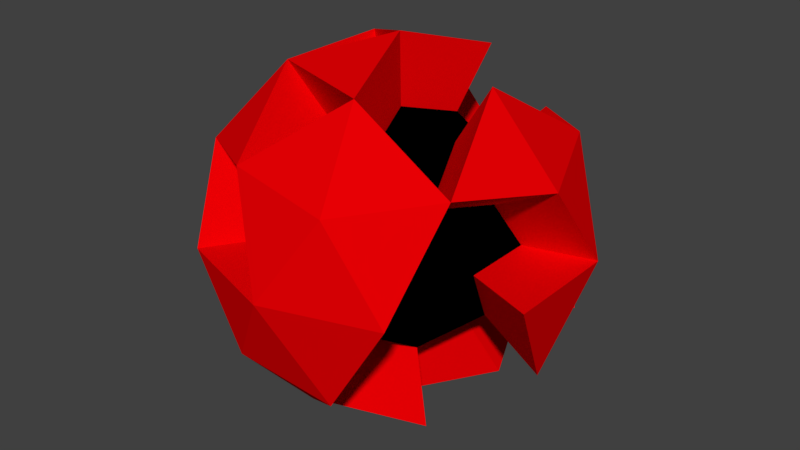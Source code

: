 # Source: Red_orb.blend  (saved by Blender 2.79.0; exported with 4.5.12 LTS)
import bpy
from mathutils import Matrix  # noqa: F401  (used for matrix-valued properties, if any)

bpy.ops.wm.read_factory_settings(use_empty=True)
scene = bpy.context.scene
scene.name = 'Scene'

# ---- collections
col_collection_1 = bpy.data.collections.new('Collection 1'); scene.collection.children.link(col_collection_1)

# ---- materials (node trees are filled in below, after node groups)
mat_material_028 = bpy.data.materials.new('Material.028')
mat_material_028.alpha_threshold = 0.0
mat_material_028.use_transparent_shadow = False
mat_material_028.diffuse_color = (0.8, 0.0, 0.001381, 1.0)
mat_material_028.roughness = 0.5
mat_material_029 = bpy.data.materials.new('Material.029')
mat_material_029.alpha_threshold = 0.0
mat_material_029.use_transparent_shadow = False
mat_material_029.diffuse_color = (0.0, 0.0, 0.0, 1.0)
mat_material_029.roughness = 0.5

# ---- material node trees

# ---- world
world_world = bpy.data.worlds.new('World'); scene.world = world_world
world_world.color = (0.05088, 0.05088, 0.05088)
world_world.use_sun_shadow = False
world_world.sun_shadow_jitter_overblur = 0.0
world_world.cycles.sampling_method = 'MANUAL'

# ---- meshes
me_icosphere = bpy.data.meshes.new('Icosphere')
me_icosphere.from_pydata([(0.0, 0.0, -1.0), (0.7236, -0.5257, -0.4472), (0.0, 0.0, -1.0), (-0.8944, 0.0, -0.4472), (-0.2764, 0.8506, -0.4472), (0.7236, 0.5257, -0.4472), (-0.1625, -0.5, -0.8507), (-0.7236, -0.5257, 0.4472), (-0.7236, 0.5257, 0.4472), (0.2764, 0.8506, 0.4472), (0.8944, 0.0, 0.4472), (0.0, 0.0, 1.0), (-0.1625, -0.5, -0.8507), (0.4253, -0.309, -0.8507), (0.2629, -0.809, -0.5257), (0.8506, 0.0, -0.5257), (0.4253, 0.309, -0.8507), (-0.5257, 0.0, -0.8507), (-0.6882, -0.5, -0.5257), (-0.1625, 0.5, -0.8507), (-0.6882, 0.5, -0.5257), (0.2629, 0.809, -0.5257), (0.9511, -0.309, 0.0), (0.9511, 0.309, 0.0), (0.0, -1.0, 0.0), (0.5878, -0.809, 0.0), (-0.9511, -0.309, 0.0), (-0.5878, -0.809, 0.0), (-0.5878, 0.809, 0.0), (-0.9511, 0.309, 0.0), (0.5878, 0.809, 0.0), (0.0, 1.0, 0.0), (0.6882, -0.5, 0.5257), (-0.2629, -0.809, 0.5257), (-0.8506, 0.0, 0.5257), (-0.2629, 0.809, 0.5257), (0.6882, 0.5, 0.5257), (0.1625, -0.5, 0.8507), (0.5257, 0.0, 0.8507), (-0.4253, -0.309, 0.8507), (-0.4253, 0.309, 0.8507), (0.1625, 0.5, 0.8507), (-0.1625, -0.5, -0.8507), (0.0, 0.0, -1.0), (0.2629, -0.809, -0.5257), (-0.002609, -0.008029, -1.625), (-0.5257, 0.0, -0.8507), (-0.1625, 0.5, -0.8507), (-0.6882, 0.5, -0.5257), (-0.2764, 0.8506, -0.4472), (0.2629, 0.809, -0.5257), (0.7236, 0.5257, -0.4472), (0.9511, 0.309, 0.0), (0.8944, 0.0, 0.4472), (0.0, -1.0, 0.0), (0.5878, -0.809, 0.0), (-0.2643, -0.8135, -1.384), (-0.5878, -0.809, 0.0), (-0.7236, -0.5257, 0.4472), (-0.5878, 0.809, 0.0), (-0.9511, 0.309, 0.0), (-0.7236, 0.5257, 0.4472), (0.5878, 0.809, 0.0), (0.6882, -0.5, 0.5257), (-0.2629, -0.809, 0.5257), (-0.8506, 0.0, 0.5257), (0.6882, 0.5, 0.5257), (0.1625, -0.5, 0.8507), (-0.4253, -0.309, 0.8507), (0.4253, -0.309, -0.8507), (0.4253, 0.309, -0.8507), (-0.6882, -0.5, -0.5257), (-0.9511, -0.309, 0.0), (0.2764, 0.8506, 0.4472), (0.0, 1.0, 0.0), (0.0, 0.0, 1.0), (0.5257, 0.0, 0.8507), (-0.4253, 0.309, 0.8507), (0.1625, 0.5, 0.8507), (-0.2629, 0.809, 0.5257), (0.9511, -0.309, 0.0), (0.8506, 0.0, -0.5257), (0.2629, -0.809, -0.5257), (-0.5257, 0.0, -0.8507), (-0.1625, 0.5, -0.8507), (-0.6882, 0.5, -0.5257), (-0.2764, 0.8506, -0.4472), (0.2629, 0.809, -0.5257), (0.7236, 0.5257, -0.4472), (0.9511, 0.309, 0.0), (0.8944, 0.0, 0.4472), (0.0, -1.0, 0.0), (0.5878, -0.809, 0.0), (-0.5878, -0.809, 0.0), (-0.7236, -0.5257, 0.4472), (-0.5878, 0.809, 0.0), (-0.9511, 0.309, 0.0), (-0.7236, 0.5257, 0.4472), (0.5878, 0.809, 0.0), (0.6882, -0.5, 0.5257), (-0.2629, -0.809, 0.5257), (-0.8506, 0.0, 0.5257), (0.6882, 0.5, 0.5257), (0.1625, -0.5, 0.8507), (-0.4253, -0.309, 0.8507), (0.4253, -0.309, -0.8507), (0.4253, 0.309, -0.8507), (-0.6882, -0.5, -0.5257), (-0.9511, -0.309, 0.0), (0.2764, 0.8506, 0.4472), (0.0, 1.0, 0.0), (0.0, 0.0, 1.0), (0.5257, 0.0, 0.8507), (-0.4253, 0.309, 0.8507), (0.1625, 0.5, 0.8507), (-0.2629, 0.809, 0.5257), (0.9511, -0.309, 0.0), (0.8506, 0.0, -0.5257), (0.4208, -1.311, -0.8606), (-0.4478, -1.378, -0.7341), (-0.8495, -0.008029, -1.384), (-0.2643, 0.7974, -1.384), (-1.111, 0.7974, -0.8606), (-0.4478, 1.362, -0.7341), (0.4208, 1.295, -0.8606), (1.163, 0.8389, -0.7341), (1.529, 0.4898, -0.01366), (1.438, -0.008029, 0.7068), (-0.002609, -1.619, -0.01366), (0.9443, -1.311, -0.01366), (0.4426, -1.378, 0.7068), (-0.9495, -1.311, -0.01366), (-1.168, -0.8549, 0.7068), (-0.9495, 1.295, -0.01366), (-1.535, 0.4898, -0.01366), (-1.168, 0.8389, 0.7068), (0.9443, 1.295, -0.01366), (1.106, -0.8135, 0.8332), (-0.4261, -1.311, 0.8333), (-1.373, -0.008029, 0.8332), (1.106, 0.7974, 0.8332), (0.2591, -0.8135, 1.357), (-0.6878, -0.5058, 1.357), (0.6825, -0.5058, -1.384), (0.6825, 0.4898, -1.384), (-1.111, -0.8135, -0.8606), (-1.535, -0.5058, -0.01366), (0.4426, 1.362, 0.7068), (-0.002609, 1.603, -0.01366), (-0.002609, -0.008029, 1.597), (0.8443, -0.008029, 1.357), (-0.6878, 0.4898, 1.357), (0.2591, 0.7974, 1.357), (-0.4261, 1.295, 0.8333), (1.529, -0.5058, -0.01366), (1.368, -0.008029, -0.8606)], [], [(5, 21, 50, 51), (1, 13, 15), (36, 38, 76, 66), (0, 17, 19), (25, 32, 63, 55), (1, 15, 22), (20, 4, 49, 48), (3, 18, 26), (4, 20, 28), (16, 0, 43, 70), (1, 22, 25), (33, 24, 54, 64), (3, 26, 29), (0, 19, 47, 43), (5, 30, 23), (11, 41, 78, 75), (24, 27, 57, 54), (8, 34, 40), (9, 35, 41), (18, 17, 46, 71), (38, 41, 11), (38, 36, 41), (36, 9, 41), (40, 11, 75, 77), (17, 0, 43, 46), (35, 8, 40), (40, 39, 11), (0, 13, 69, 43), (11, 39, 68, 75), (29, 26, 72, 60), (39, 33, 37), (19, 20, 48, 47), (37, 38, 11), (37, 32, 38), (37, 11, 75, 67), (19, 21, 50, 47), (9, 36, 66, 73), (28, 35, 79, 59), (31, 35, 9), (21, 16, 70, 50), (28, 8, 35), (35, 31, 74, 79), (15, 23, 52, 81), (22, 15, 81, 80), (27, 33, 7), (27, 24, 33), (32, 10, 53, 63), (23, 30, 62, 52), (25, 22, 32), (22, 10, 32), (30, 31, 9), (23, 22, 80, 52), (14, 25, 55, 44), (34, 8, 61, 65), (28, 20, 29), (20, 3, 29), (30, 9, 73, 62), (26, 18, 27), (38, 32, 63, 76), (7, 33, 64, 58), (32, 37, 67, 63), (14, 1, 25), (22, 23, 10), (8, 28, 59, 61), (15, 5, 23), (16, 21, 5), (27, 18, 71, 57), (19, 4, 21), (37, 33, 64, 67), (19, 17, 20), (17, 3, 20), (17, 18, 3), (30, 5, 51, 62), (33, 39, 68, 64), (15, 16, 5), (15, 13, 16), (13, 0, 16), (26, 27, 57, 72), (12, 13, 14), (13, 1, 14), (68, 67, 103, 104), (52, 80, 116, 89), (43, 69, 105, 2), (44, 55, 92, 82), (77, 65, 101, 113), (68, 77, 113, 104), (79, 77, 113, 115), (57, 71, 107, 93), (78, 79, 115, 114), (72, 57, 93, 108), (65, 61, 97, 101), (59, 60, 96, 95), (58, 64, 100, 94), (66, 76, 112, 102), (75, 78, 114, 111), (62, 51, 88, 98), (77, 75, 111, 113), (74, 62, 98, 110), (75, 68, 104, 111), (55, 63, 99, 92), (49, 59, 95, 86), (64, 54, 91, 100), (57, 58, 94, 93), (67, 75, 111, 103), (54, 57, 93, 91), (73, 66, 102, 109), (60, 72, 108, 96), (53, 52, 89, 90), (69, 42, 6, 105), (51, 50, 87, 88), (63, 53, 90, 99), (59, 79, 115, 95), (42, 44, 82, 6), (48, 49, 86, 85), (43, 47, 84, 2), (62, 73, 109, 98), (79, 74, 110, 115), (46, 43, 2, 83), (61, 59, 95, 97), (4, 19, 47, 49), (10, 23, 52, 53), (31, 30, 62, 74), (41, 35, 79, 78), (12, 14, 44, 42), (35, 40, 77, 79), (21, 4, 49, 50), (13, 12, 42, 69), (39, 40, 77, 68), (28, 29, 60, 59), (40, 34, 65, 77), (27, 7, 58, 57), (4, 28, 59, 49), (39, 37, 67, 68), (91, 93, 131, 128), (109, 102, 140, 147), (96, 108, 146, 134), (90, 89, 126, 127), (105, 6, 56, 143), (88, 87, 124, 125), (99, 90, 127, 137), (95, 115, 153, 133), (6, 82, 118, 56), (85, 86, 123, 122), (2, 84, 121, 45), (98, 109, 147, 136), (115, 110, 148, 153), (83, 2, 45, 120), (97, 95, 133, 135), (107, 83, 120, 145), (89, 98, 136, 126), (84, 85, 122, 121), (84, 87, 124, 121), (112, 99, 137, 150), (87, 86, 123, 124), (99, 103, 141, 137), (87, 106, 144, 124), (86, 84, 121, 123), (103, 100, 138, 141), (117, 89, 126, 155), (100, 104, 142, 138), (116, 117, 155, 154), (106, 2, 45, 144), (104, 103, 141, 142), (89, 116, 154, 126), (2, 105, 143, 45), (82, 92, 129, 118), (113, 101, 139, 151), (104, 113, 151, 142), (115, 113, 151, 153), (93, 107, 145, 131), (114, 115, 153, 152), (108, 93, 131, 146), (70, 43, 2, 106), (80, 81, 117, 116), (64, 68, 104, 100), (81, 52, 89, 117), (67, 64, 100, 103), (49, 47, 84, 86), (50, 70, 106, 87), (63, 67, 103, 99), (50, 49, 86, 87), (76, 63, 99, 112), (47, 50, 87, 84), (47, 48, 85, 84), (52, 62, 98, 89), (71, 46, 83, 107), (45, 143, 56), (45, 56, 120), (45, 121, 144), (119, 118, 128), (125, 124, 136), (119, 128, 131), (123, 133, 148), (130, 137, 141), (132, 138, 142), (127, 140, 150), (152, 151, 149), (152, 153, 151), (151, 139, 142), (139, 132, 142), (142, 141, 149), (138, 130, 141), (137, 127, 150), (126, 140, 127), (126, 136, 140), (136, 147, 140), (148, 133, 153), (134, 139, 135), (134, 146, 139), (146, 132, 139), (128, 130, 138), (129, 137, 130), (136, 124, 148), (124, 123, 148), (133, 134, 135), (146, 131, 132), (145, 119, 131), (128, 129, 130), (128, 118, 129), (154, 155, 126), (144, 121, 124), (121, 122, 123), (120, 56, 145), (56, 119, 145), (56, 118, 119), (103, 111, 149, 141), (93, 94, 132, 131), (100, 91, 128, 138), (86, 95, 133, 123), (92, 99, 137, 129), (111, 104, 142, 149), (110, 98, 136, 148), (113, 111, 149, 151), (98, 88, 125, 136), (111, 114, 152, 149), (102, 112, 150, 140), (94, 100, 138, 132), (95, 96, 134, 133), (101, 97, 135, 139)])
me_icosphere.polygons.foreach_set('material_index', [0, 1, 0, 1, 0, 1, 0, 1, 1, 0, 1, 0, 1, 0, 1, 0, 0, 1, 1, 0, 1, 1, 1, 0, 0, 1, 1, 0, 0, 0, 1, 0, 1, 1, 0, 0, 0, 0, 1, 0, 1, 0, 0, 0, 1, 1, 0, 0, 1, 1, 1, 0, 0, 0, 1, 1, 0, 1, 0, 0, 0, 1, 1, 0, 1, 1, 0, 1, 0, 1, 1, 1, 0, 0, 1, 1, 1, 0, 1, 1, 0, 0, 0, 0, 0, 0, 0, 0, 0, 0, 0, 0, 0, 0, 0, 0, 0, 0, 0, 0, 0, 0, 0, 0, 0, 0, 0, 0, 0, 0, 0, 0, 0, 0, 0, 0, 0, 0, 0, 0, 0, 0, 0, 0, 0, 0, 0, 0, 0, 0, 0, 0, 0, 0, 0, 0, 0, 0, 0, 0, 0, 0, 0, 0, 0, 0, 0, 0, 0, 0, 0, 0, 0, 0, 0, 0, 0, 0, 0, 0, 0, 0, 0, 0, 0, 0, 0, 0, 0, 0, 0, 0, 0, 0, 0, 0, 0, 0, 0, 0, 0, 0, 0, 0, 0, 0, 0, 0, 0, 0, 0, 0, 0, 0, 0, 0, 0, 0, 0, 0, 0, 0, 0, 0, 0, 0, 0, 0, 0, 0, 0, 0, 0, 0, 0, 0, 0, 0, 0, 0, 0, 0, 0, 0, 0, 0, 0, 0, 0, 0, 0, 0, 0, 0, 0, 0, 0, 0, 0])
me_icosphere.materials.append(mat_material_028)
me_icosphere.materials.append(mat_material_029)
me_icosphere.use_remesh_preserve_volume = False
me_icosphere.use_remesh_preserve_attributes = False
me_icosphere.use_mirror_vertex_groups = False
me_icosphere.update()

# ---- objects
ob_icosphere = bpy.data.objects.new('Icosphere', me_icosphere)

# ---- transforms, parenting, visibility, modifiers, constraints
ob_icosphere.location = (-0.4343, 0.3811, 1.083)
ob_icosphere.lineart.crease_threshold = 0.0

# ---- collection membership
col_collection_1.objects.link(ob_icosphere)

# ---- scene / render settings (as saved in the file)
scene.frame_start = 1; scene.frame_end = 250; scene.frame_set(1)
scene.render.engine = 'BLENDER_EEVEE_NEXT'
scene.render.resolution_percentage = 50
scene.render.dither_intensity = 0.0
scene.cycles.use_denoising = False
scene.cycles.samples = 128
scene.cycles.sampling_pattern = 'TABULATED_SOBOL'
scene.cycles.use_adaptive_sampling = False
scene.cycles.use_light_tree = False
scene.cycles.blur_glossy = 0.0
scene.cycles.sample_clamp_indirect = 0.0
scene.view_settings.view_transform = 'Standard'
bpy.context.view_layer.update()

# ---- added for rendering (the .blend has no active camera and no usable light): camera, sun
cam_auto = bpy.data.cameras.new('AutoCamera')
cam_auto.lens = 50.0
cam_auto.sensor_width = 36.0
cam_auto.clip_end = 1000.0
ob_auto_camera = bpy.data.objects.new('AutoCamera', cam_auto)
scene.collection.objects.link(ob_auto_camera)
ob_auto_camera.location = (4.64329, -5.72317, 5.13329)
ob_auto_camera.rotation_euler = (1.09748, -7.21219e-08, 0.694738)
scene.camera = ob_auto_camera
light_auto_sun = bpy.data.lights.new('AutoSun', 'SUN')
light_auto_sun.energy = 3.0
light_auto_sun.angle = 0.0523599
ob_auto_sun = bpy.data.objects.new('AutoSun', light_auto_sun)
scene.collection.objects.link(ob_auto_sun)
ob_auto_sun.rotation_euler = (0.872665, 0.174533, 0.523599)
bpy.context.view_layer.update()
